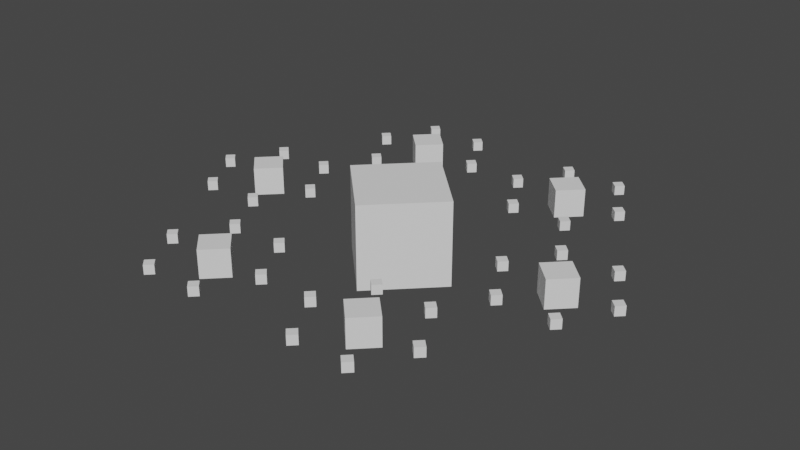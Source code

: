 # Source: partfulltem.blend  (saved by Blender 3.6.11; exported with 4.5.12 LTS)
import bpy
from mathutils import Matrix  # noqa: F401  (used for matrix-valued properties, if any)

bpy.ops.wm.read_factory_settings(use_empty=True)
scene = bpy.context.scene
scene.name = 'Scene'

# ---- collections
col_collection_1 = bpy.data.collections.new('Collection 1'); scene.collection.children.link(col_collection_1)

# ---- world
world_world = bpy.data.worlds.new('World'); scene.world = world_world
world_world.use_nodes = True; world_world.node_tree.nodes.clear()
_N = world_world.node_tree.nodes; _L = world_world.node_tree.links
n0 = _N.new('ShaderNodeOutputWorld'); n0.name = 'World Output'; n0.location = (300, 300)
n1 = _N.new('ShaderNodeBackground'); n1.name = 'Background'; n1.location = (10, 300)
n1.inputs[0].default_value = (0.05088, 0.05088, 0.05088, 1.0)
_L.new(n1.outputs[0], n0.inputs[0])
n0.is_active_output = True
world_world.color = (0.05088, 0.05088, 0.05088)
world_world.use_sun_shadow = False
world_world.sun_shadow_jitter_overblur = 0.0

# ---- meshes
me_cube_6535 = bpy.data.meshes.new('Cube.6535')
me_cube_6535.from_pydata([(-1.0, -1.0, -1.0), (-1.0, -1.0, 1.0), (-1.0, 1.0, -1.0), (-1.0, 1.0, 1.0), (1.0, -1.0, -1.0), (1.0, -1.0, 1.0), (1.0, 1.0, -1.0), (1.0, 1.0, 1.0)], [], [(0, 1, 3, 2), (2, 3, 7, 6), (6, 7, 5, 4), (4, 5, 1, 0), (2, 6, 4, 0), (7, 3, 1, 5)])
_uv = me_cube_6535.uv_layers.new(name='UVMap')
_uv.uv.foreach_set('vector', [0.375, 0.0, 0.625, 0.0, 0.625, 0.25, 0.375, 0.25, 0.375, 0.25, 0.625, 0.25, 0.625, 0.5, 0.375, 0.5, 0.375, 0.5, 0.625, 0.5, 0.625, 0.75, 0.375, 0.75, 0.375, 0.75, 0.625, 0.75, 0.625, 1.0, 0.375, 1.0, 0.125, 0.5, 0.375, 0.5, 0.375, 0.75, 0.125, 0.75, 0.625, 0.5, 0.875, 0.5, 0.875, 0.75, 0.625, 0.75])
me_cube_6535.update()
me_cube_6536 = bpy.data.meshes.new('Cube.6536')
me_cube_6536.from_pydata([(-0.3333, -0.3333, -0.3333), (-0.3333, -0.3333, 0.3333), (-0.3333, 0.3333, -0.3333), (-0.3333, 0.3333, 0.3333), (0.3333, -0.3333, -0.3333), (0.3333, -0.3333, 0.3333), (0.3333, 0.3333, -0.3333), (0.3333, 0.3333, 0.3333)], [], [(0, 1, 3, 2), (2, 3, 7, 6), (6, 7, 5, 4), (4, 5, 1, 0), (2, 6, 4, 0), (7, 3, 1, 5)])
_uv = me_cube_6536.uv_layers.new(name='UVMap')
_uv.uv.foreach_set('vector', [0.375, 0.0, 0.625, 0.0, 0.625, 0.25, 0.375, 0.25, 0.375, 0.25, 0.625, 0.25, 0.625, 0.5, 0.375, 0.5, 0.375, 0.5, 0.625, 0.5, 0.625, 0.75, 0.375, 0.75, 0.375, 0.75, 0.625, 0.75, 0.625, 1.0, 0.375, 1.0, 0.125, 0.5, 0.375, 0.5, 0.375, 0.75, 0.125, 0.75, 0.625, 0.5, 0.875, 0.5, 0.875, 0.75, 0.625, 0.75])
me_cube_6536.update()
me_cube_6537 = bpy.data.meshes.new('Cube.6537')
me_cube_6537.from_pydata([(-0.1111, -0.1111, -0.1111), (-0.1111, -0.1111, 0.1111), (-0.1111, 0.1111, -0.1111), (-0.1111, 0.1111, 0.1111), (0.1111, -0.1111, -0.1111), (0.1111, -0.1111, 0.1111), (0.1111, 0.1111, -0.1111), (0.1111, 0.1111, 0.1111)], [], [(0, 1, 3, 2), (2, 3, 7, 6), (6, 7, 5, 4), (4, 5, 1, 0), (2, 6, 4, 0), (7, 3, 1, 5)])
_uv = me_cube_6537.uv_layers.new(name='UVMap')
_uv.uv.foreach_set('vector', [0.375, 0.0, 0.625, 0.0, 0.625, 0.25, 0.375, 0.25, 0.375, 0.25, 0.625, 0.25, 0.625, 0.5, 0.375, 0.5, 0.375, 0.5, 0.625, 0.5, 0.625, 0.75, 0.375, 0.75, 0.375, 0.75, 0.625, 0.75, 0.625, 1.0, 0.375, 1.0, 0.125, 0.5, 0.375, 0.5, 0.375, 0.75, 0.125, 0.75, 0.625, 0.5, 0.875, 0.5, 0.875, 0.75, 0.625, 0.75])
me_cube_6537.update()
me_cube_6538 = bpy.data.meshes.new('Cube.6538')
me_cube_6538.from_pydata([(-0.1111, -0.1111, -0.1111), (-0.1111, -0.1111, 0.1111), (-0.1111, 0.1111, -0.1111), (-0.1111, 0.1111, 0.1111), (0.1111, -0.1111, -0.1111), (0.1111, -0.1111, 0.1111), (0.1111, 0.1111, -0.1111), (0.1111, 0.1111, 0.1111)], [], [(0, 1, 3, 2), (2, 3, 7, 6), (6, 7, 5, 4), (4, 5, 1, 0), (2, 6, 4, 0), (7, 3, 1, 5)])
_uv = me_cube_6538.uv_layers.new(name='UVMap')
_uv.uv.foreach_set('vector', [0.375, 0.0, 0.625, 0.0, 0.625, 0.25, 0.375, 0.25, 0.375, 0.25, 0.625, 0.25, 0.625, 0.5, 0.375, 0.5, 0.375, 0.5, 0.625, 0.5, 0.625, 0.75, 0.375, 0.75, 0.375, 0.75, 0.625, 0.75, 0.625, 1.0, 0.375, 1.0, 0.125, 0.5, 0.375, 0.5, 0.375, 0.75, 0.125, 0.75, 0.625, 0.5, 0.875, 0.5, 0.875, 0.75, 0.625, 0.75])
me_cube_6538.update()
me_cube_6539 = bpy.data.meshes.new('Cube.6539')
me_cube_6539.from_pydata([(-0.1111, -0.1111, -0.1111), (-0.1111, -0.1111, 0.1111), (-0.1111, 0.1111, -0.1111), (-0.1111, 0.1111, 0.1111), (0.1111, -0.1111, -0.1111), (0.1111, -0.1111, 0.1111), (0.1111, 0.1111, -0.1111), (0.1111, 0.1111, 0.1111)], [], [(0, 1, 3, 2), (2, 3, 7, 6), (6, 7, 5, 4), (4, 5, 1, 0), (2, 6, 4, 0), (7, 3, 1, 5)])
_uv = me_cube_6539.uv_layers.new(name='UVMap')
_uv.uv.foreach_set('vector', [0.375, 0.0, 0.625, 0.0, 0.625, 0.25, 0.375, 0.25, 0.375, 0.25, 0.625, 0.25, 0.625, 0.5, 0.375, 0.5, 0.375, 0.5, 0.625, 0.5, 0.625, 0.75, 0.375, 0.75, 0.375, 0.75, 0.625, 0.75, 0.625, 1.0, 0.375, 1.0, 0.125, 0.5, 0.375, 0.5, 0.375, 0.75, 0.125, 0.75, 0.625, 0.5, 0.875, 0.5, 0.875, 0.75, 0.625, 0.75])
me_cube_6539.update()
me_cube_6540 = bpy.data.meshes.new('Cube.6540')
me_cube_6540.from_pydata([(-0.1111, -0.1111, -0.1111), (-0.1111, -0.1111, 0.1111), (-0.1111, 0.1111, -0.1111), (-0.1111, 0.1111, 0.1111), (0.1111, -0.1111, -0.1111), (0.1111, -0.1111, 0.1111), (0.1111, 0.1111, -0.1111), (0.1111, 0.1111, 0.1111)], [], [(0, 1, 3, 2), (2, 3, 7, 6), (6, 7, 5, 4), (4, 5, 1, 0), (2, 6, 4, 0), (7, 3, 1, 5)])
_uv = me_cube_6540.uv_layers.new(name='UVMap')
_uv.uv.foreach_set('vector', [0.375, 0.0, 0.625, 0.0, 0.625, 0.25, 0.375, 0.25, 0.375, 0.25, 0.625, 0.25, 0.625, 0.5, 0.375, 0.5, 0.375, 0.5, 0.625, 0.5, 0.625, 0.75, 0.375, 0.75, 0.375, 0.75, 0.625, 0.75, 0.625, 1.0, 0.375, 1.0, 0.125, 0.5, 0.375, 0.5, 0.375, 0.75, 0.125, 0.75, 0.625, 0.5, 0.875, 0.5, 0.875, 0.75, 0.625, 0.75])
me_cube_6540.update()
me_cube_6541 = bpy.data.meshes.new('Cube.6541')
me_cube_6541.from_pydata([(-0.1111, -0.1111, -0.1111), (-0.1111, -0.1111, 0.1111), (-0.1111, 0.1111, -0.1111), (-0.1111, 0.1111, 0.1111), (0.1111, -0.1111, -0.1111), (0.1111, -0.1111, 0.1111), (0.1111, 0.1111, -0.1111), (0.1111, 0.1111, 0.1111)], [], [(0, 1, 3, 2), (2, 3, 7, 6), (6, 7, 5, 4), (4, 5, 1, 0), (2, 6, 4, 0), (7, 3, 1, 5)])
_uv = me_cube_6541.uv_layers.new(name='UVMap')
_uv.uv.foreach_set('vector', [0.375, 0.0, 0.625, 0.0, 0.625, 0.25, 0.375, 0.25, 0.375, 0.25, 0.625, 0.25, 0.625, 0.5, 0.375, 0.5, 0.375, 0.5, 0.625, 0.5, 0.625, 0.75, 0.375, 0.75, 0.375, 0.75, 0.625, 0.75, 0.625, 1.0, 0.375, 1.0, 0.125, 0.5, 0.375, 0.5, 0.375, 0.75, 0.125, 0.75, 0.625, 0.5, 0.875, 0.5, 0.875, 0.75, 0.625, 0.75])
me_cube_6541.update()
me_cube_6542 = bpy.data.meshes.new('Cube.6542')
me_cube_6542.from_pydata([(-0.1111, -0.1111, -0.1111), (-0.1111, -0.1111, 0.1111), (-0.1111, 0.1111, -0.1111), (-0.1111, 0.1111, 0.1111), (0.1111, -0.1111, -0.1111), (0.1111, -0.1111, 0.1111), (0.1111, 0.1111, -0.1111), (0.1111, 0.1111, 0.1111)], [], [(0, 1, 3, 2), (2, 3, 7, 6), (6, 7, 5, 4), (4, 5, 1, 0), (2, 6, 4, 0), (7, 3, 1, 5)])
_uv = me_cube_6542.uv_layers.new(name='UVMap')
_uv.uv.foreach_set('vector', [0.375, 0.0, 0.625, 0.0, 0.625, 0.25, 0.375, 0.25, 0.375, 0.25, 0.625, 0.25, 0.625, 0.5, 0.375, 0.5, 0.375, 0.5, 0.625, 0.5, 0.625, 0.75, 0.375, 0.75, 0.375, 0.75, 0.625, 0.75, 0.625, 1.0, 0.375, 1.0, 0.125, 0.5, 0.375, 0.5, 0.375, 0.75, 0.125, 0.75, 0.625, 0.5, 0.875, 0.5, 0.875, 0.75, 0.625, 0.75])
me_cube_6542.update()
me_cube_6543 = bpy.data.meshes.new('Cube.6543')
me_cube_6543.from_pydata([(-0.3333, -0.3333, -0.3333), (-0.3333, -0.3333, 0.3333), (-0.3333, 0.3333, -0.3333), (-0.3333, 0.3333, 0.3333), (0.3333, -0.3333, -0.3333), (0.3333, -0.3333, 0.3333), (0.3333, 0.3333, -0.3333), (0.3333, 0.3333, 0.3333)], [], [(0, 1, 3, 2), (2, 3, 7, 6), (6, 7, 5, 4), (4, 5, 1, 0), (2, 6, 4, 0), (7, 3, 1, 5)])
_uv = me_cube_6543.uv_layers.new(name='UVMap')
_uv.uv.foreach_set('vector', [0.375, 0.0, 0.625, 0.0, 0.625, 0.25, 0.375, 0.25, 0.375, 0.25, 0.625, 0.25, 0.625, 0.5, 0.375, 0.5, 0.375, 0.5, 0.625, 0.5, 0.625, 0.75, 0.375, 0.75, 0.375, 0.75, 0.625, 0.75, 0.625, 1.0, 0.375, 1.0, 0.125, 0.5, 0.375, 0.5, 0.375, 0.75, 0.125, 0.75, 0.625, 0.5, 0.875, 0.5, 0.875, 0.75, 0.625, 0.75])
me_cube_6543.update()
me_cube_6544 = bpy.data.meshes.new('Cube.6544')
me_cube_6544.from_pydata([(-0.1111, -0.1111, -0.1111), (-0.1111, -0.1111, 0.1111), (-0.1111, 0.1111, -0.1111), (-0.1111, 0.1111, 0.1111), (0.1111, -0.1111, -0.1111), (0.1111, -0.1111, 0.1111), (0.1111, 0.1111, -0.1111), (0.1111, 0.1111, 0.1111)], [], [(0, 1, 3, 2), (2, 3, 7, 6), (6, 7, 5, 4), (4, 5, 1, 0), (2, 6, 4, 0), (7, 3, 1, 5)])
_uv = me_cube_6544.uv_layers.new(name='UVMap')
_uv.uv.foreach_set('vector', [0.375, 0.0, 0.625, 0.0, 0.625, 0.25, 0.375, 0.25, 0.375, 0.25, 0.625, 0.25, 0.625, 0.5, 0.375, 0.5, 0.375, 0.5, 0.625, 0.5, 0.625, 0.75, 0.375, 0.75, 0.375, 0.75, 0.625, 0.75, 0.625, 1.0, 0.375, 1.0, 0.125, 0.5, 0.375, 0.5, 0.375, 0.75, 0.125, 0.75, 0.625, 0.5, 0.875, 0.5, 0.875, 0.75, 0.625, 0.75])
me_cube_6544.update()
me_cube_6545 = bpy.data.meshes.new('Cube.6545')
me_cube_6545.from_pydata([(-0.1111, -0.1111, -0.1111), (-0.1111, -0.1111, 0.1111), (-0.1111, 0.1111, -0.1111), (-0.1111, 0.1111, 0.1111), (0.1111, -0.1111, -0.1111), (0.1111, -0.1111, 0.1111), (0.1111, 0.1111, -0.1111), (0.1111, 0.1111, 0.1111)], [], [(0, 1, 3, 2), (2, 3, 7, 6), (6, 7, 5, 4), (4, 5, 1, 0), (2, 6, 4, 0), (7, 3, 1, 5)])
_uv = me_cube_6545.uv_layers.new(name='UVMap')
_uv.uv.foreach_set('vector', [0.375, 0.0, 0.625, 0.0, 0.625, 0.25, 0.375, 0.25, 0.375, 0.25, 0.625, 0.25, 0.625, 0.5, 0.375, 0.5, 0.375, 0.5, 0.625, 0.5, 0.625, 0.75, 0.375, 0.75, 0.375, 0.75, 0.625, 0.75, 0.625, 1.0, 0.375, 1.0, 0.125, 0.5, 0.375, 0.5, 0.375, 0.75, 0.125, 0.75, 0.625, 0.5, 0.875, 0.5, 0.875, 0.75, 0.625, 0.75])
me_cube_6545.update()
me_cube_6546 = bpy.data.meshes.new('Cube.6546')
me_cube_6546.from_pydata([(-0.1111, -0.1111, -0.1111), (-0.1111, -0.1111, 0.1111), (-0.1111, 0.1111, -0.1111), (-0.1111, 0.1111, 0.1111), (0.1111, -0.1111, -0.1111), (0.1111, -0.1111, 0.1111), (0.1111, 0.1111, -0.1111), (0.1111, 0.1111, 0.1111)], [], [(0, 1, 3, 2), (2, 3, 7, 6), (6, 7, 5, 4), (4, 5, 1, 0), (2, 6, 4, 0), (7, 3, 1, 5)])
_uv = me_cube_6546.uv_layers.new(name='UVMap')
_uv.uv.foreach_set('vector', [0.375, 0.0, 0.625, 0.0, 0.625, 0.25, 0.375, 0.25, 0.375, 0.25, 0.625, 0.25, 0.625, 0.5, 0.375, 0.5, 0.375, 0.5, 0.625, 0.5, 0.625, 0.75, 0.375, 0.75, 0.375, 0.75, 0.625, 0.75, 0.625, 1.0, 0.375, 1.0, 0.125, 0.5, 0.375, 0.5, 0.375, 0.75, 0.125, 0.75, 0.625, 0.5, 0.875, 0.5, 0.875, 0.75, 0.625, 0.75])
me_cube_6546.update()
me_cube_6547 = bpy.data.meshes.new('Cube.6547')
me_cube_6547.from_pydata([(-0.1111, -0.1111, -0.1111), (-0.1111, -0.1111, 0.1111), (-0.1111, 0.1111, -0.1111), (-0.1111, 0.1111, 0.1111), (0.1111, -0.1111, -0.1111), (0.1111, -0.1111, 0.1111), (0.1111, 0.1111, -0.1111), (0.1111, 0.1111, 0.1111)], [], [(0, 1, 3, 2), (2, 3, 7, 6), (6, 7, 5, 4), (4, 5, 1, 0), (2, 6, 4, 0), (7, 3, 1, 5)])
_uv = me_cube_6547.uv_layers.new(name='UVMap')
_uv.uv.foreach_set('vector', [0.375, 0.0, 0.625, 0.0, 0.625, 0.25, 0.375, 0.25, 0.375, 0.25, 0.625, 0.25, 0.625, 0.5, 0.375, 0.5, 0.375, 0.5, 0.625, 0.5, 0.625, 0.75, 0.375, 0.75, 0.375, 0.75, 0.625, 0.75, 0.625, 1.0, 0.375, 1.0, 0.125, 0.5, 0.375, 0.5, 0.375, 0.75, 0.125, 0.75, 0.625, 0.5, 0.875, 0.5, 0.875, 0.75, 0.625, 0.75])
me_cube_6547.update()
me_cube_6548 = bpy.data.meshes.new('Cube.6548')
me_cube_6548.from_pydata([(-0.1111, -0.1111, -0.1111), (-0.1111, -0.1111, 0.1111), (-0.1111, 0.1111, -0.1111), (-0.1111, 0.1111, 0.1111), (0.1111, -0.1111, -0.1111), (0.1111, -0.1111, 0.1111), (0.1111, 0.1111, -0.1111), (0.1111, 0.1111, 0.1111)], [], [(0, 1, 3, 2), (2, 3, 7, 6), (6, 7, 5, 4), (4, 5, 1, 0), (2, 6, 4, 0), (7, 3, 1, 5)])
_uv = me_cube_6548.uv_layers.new(name='UVMap')
_uv.uv.foreach_set('vector', [0.375, 0.0, 0.625, 0.0, 0.625, 0.25, 0.375, 0.25, 0.375, 0.25, 0.625, 0.25, 0.625, 0.5, 0.375, 0.5, 0.375, 0.5, 0.625, 0.5, 0.625, 0.75, 0.375, 0.75, 0.375, 0.75, 0.625, 0.75, 0.625, 1.0, 0.375, 1.0, 0.125, 0.5, 0.375, 0.5, 0.375, 0.75, 0.125, 0.75, 0.625, 0.5, 0.875, 0.5, 0.875, 0.75, 0.625, 0.75])
me_cube_6548.update()
me_cube_6549 = bpy.data.meshes.new('Cube.6549')
me_cube_6549.from_pydata([(-0.1111, -0.1111, -0.1111), (-0.1111, -0.1111, 0.1111), (-0.1111, 0.1111, -0.1111), (-0.1111, 0.1111, 0.1111), (0.1111, -0.1111, -0.1111), (0.1111, -0.1111, 0.1111), (0.1111, 0.1111, -0.1111), (0.1111, 0.1111, 0.1111)], [], [(0, 1, 3, 2), (2, 3, 7, 6), (6, 7, 5, 4), (4, 5, 1, 0), (2, 6, 4, 0), (7, 3, 1, 5)])
_uv = me_cube_6549.uv_layers.new(name='UVMap')
_uv.uv.foreach_set('vector', [0.375, 0.0, 0.625, 0.0, 0.625, 0.25, 0.375, 0.25, 0.375, 0.25, 0.625, 0.25, 0.625, 0.5, 0.375, 0.5, 0.375, 0.5, 0.625, 0.5, 0.625, 0.75, 0.375, 0.75, 0.375, 0.75, 0.625, 0.75, 0.625, 1.0, 0.375, 1.0, 0.125, 0.5, 0.375, 0.5, 0.375, 0.75, 0.125, 0.75, 0.625, 0.5, 0.875, 0.5, 0.875, 0.75, 0.625, 0.75])
me_cube_6549.update()
me_cube_6550 = bpy.data.meshes.new('Cube.6550')
me_cube_6550.from_pydata([(-0.3333, -0.3333, -0.3333), (-0.3333, -0.3333, 0.3333), (-0.3333, 0.3333, -0.3333), (-0.3333, 0.3333, 0.3333), (0.3333, -0.3333, -0.3333), (0.3333, -0.3333, 0.3333), (0.3333, 0.3333, -0.3333), (0.3333, 0.3333, 0.3333)], [], [(0, 1, 3, 2), (2, 3, 7, 6), (6, 7, 5, 4), (4, 5, 1, 0), (2, 6, 4, 0), (7, 3, 1, 5)])
_uv = me_cube_6550.uv_layers.new(name='UVMap')
_uv.uv.foreach_set('vector', [0.375, 0.0, 0.625, 0.0, 0.625, 0.25, 0.375, 0.25, 0.375, 0.25, 0.625, 0.25, 0.625, 0.5, 0.375, 0.5, 0.375, 0.5, 0.625, 0.5, 0.625, 0.75, 0.375, 0.75, 0.375, 0.75, 0.625, 0.75, 0.625, 1.0, 0.375, 1.0, 0.125, 0.5, 0.375, 0.5, 0.375, 0.75, 0.125, 0.75, 0.625, 0.5, 0.875, 0.5, 0.875, 0.75, 0.625, 0.75])
me_cube_6550.update()
me_cube_6551 = bpy.data.meshes.new('Cube.6551')
me_cube_6551.from_pydata([(-0.1111, -0.1111, -0.1111), (-0.1111, -0.1111, 0.1111), (-0.1111, 0.1111, -0.1111), (-0.1111, 0.1111, 0.1111), (0.1111, -0.1111, -0.1111), (0.1111, -0.1111, 0.1111), (0.1111, 0.1111, -0.1111), (0.1111, 0.1111, 0.1111)], [], [(0, 1, 3, 2), (2, 3, 7, 6), (6, 7, 5, 4), (4, 5, 1, 0), (2, 6, 4, 0), (7, 3, 1, 5)])
_uv = me_cube_6551.uv_layers.new(name='UVMap')
_uv.uv.foreach_set('vector', [0.375, 0.0, 0.625, 0.0, 0.625, 0.25, 0.375, 0.25, 0.375, 0.25, 0.625, 0.25, 0.625, 0.5, 0.375, 0.5, 0.375, 0.5, 0.625, 0.5, 0.625, 0.75, 0.375, 0.75, 0.375, 0.75, 0.625, 0.75, 0.625, 1.0, 0.375, 1.0, 0.125, 0.5, 0.375, 0.5, 0.375, 0.75, 0.125, 0.75, 0.625, 0.5, 0.875, 0.5, 0.875, 0.75, 0.625, 0.75])
me_cube_6551.update()
me_cube_6552 = bpy.data.meshes.new('Cube.6552')
me_cube_6552.from_pydata([(-0.1111, -0.1111, -0.1111), (-0.1111, -0.1111, 0.1111), (-0.1111, 0.1111, -0.1111), (-0.1111, 0.1111, 0.1111), (0.1111, -0.1111, -0.1111), (0.1111, -0.1111, 0.1111), (0.1111, 0.1111, -0.1111), (0.1111, 0.1111, 0.1111)], [], [(0, 1, 3, 2), (2, 3, 7, 6), (6, 7, 5, 4), (4, 5, 1, 0), (2, 6, 4, 0), (7, 3, 1, 5)])
_uv = me_cube_6552.uv_layers.new(name='UVMap')
_uv.uv.foreach_set('vector', [0.375, 0.0, 0.625, 0.0, 0.625, 0.25, 0.375, 0.25, 0.375, 0.25, 0.625, 0.25, 0.625, 0.5, 0.375, 0.5, 0.375, 0.5, 0.625, 0.5, 0.625, 0.75, 0.375, 0.75, 0.375, 0.75, 0.625, 0.75, 0.625, 1.0, 0.375, 1.0, 0.125, 0.5, 0.375, 0.5, 0.375, 0.75, 0.125, 0.75, 0.625, 0.5, 0.875, 0.5, 0.875, 0.75, 0.625, 0.75])
me_cube_6552.update()
me_cube_6553 = bpy.data.meshes.new('Cube.6553')
me_cube_6553.from_pydata([(-0.1111, -0.1111, -0.1111), (-0.1111, -0.1111, 0.1111), (-0.1111, 0.1111, -0.1111), (-0.1111, 0.1111, 0.1111), (0.1111, -0.1111, -0.1111), (0.1111, -0.1111, 0.1111), (0.1111, 0.1111, -0.1111), (0.1111, 0.1111, 0.1111)], [], [(0, 1, 3, 2), (2, 3, 7, 6), (6, 7, 5, 4), (4, 5, 1, 0), (2, 6, 4, 0), (7, 3, 1, 5)])
_uv = me_cube_6553.uv_layers.new(name='UVMap')
_uv.uv.foreach_set('vector', [0.375, 0.0, 0.625, 0.0, 0.625, 0.25, 0.375, 0.25, 0.375, 0.25, 0.625, 0.25, 0.625, 0.5, 0.375, 0.5, 0.375, 0.5, 0.625, 0.5, 0.625, 0.75, 0.375, 0.75, 0.375, 0.75, 0.625, 0.75, 0.625, 1.0, 0.375, 1.0, 0.125, 0.5, 0.375, 0.5, 0.375, 0.75, 0.125, 0.75, 0.625, 0.5, 0.875, 0.5, 0.875, 0.75, 0.625, 0.75])
me_cube_6553.update()
me_cube_6554 = bpy.data.meshes.new('Cube.6554')
me_cube_6554.from_pydata([(-0.1111, -0.1111, -0.1111), (-0.1111, -0.1111, 0.1111), (-0.1111, 0.1111, -0.1111), (-0.1111, 0.1111, 0.1111), (0.1111, -0.1111, -0.1111), (0.1111, -0.1111, 0.1111), (0.1111, 0.1111, -0.1111), (0.1111, 0.1111, 0.1111)], [], [(0, 1, 3, 2), (2, 3, 7, 6), (6, 7, 5, 4), (4, 5, 1, 0), (2, 6, 4, 0), (7, 3, 1, 5)])
_uv = me_cube_6554.uv_layers.new(name='UVMap')
_uv.uv.foreach_set('vector', [0.375, 0.0, 0.625, 0.0, 0.625, 0.25, 0.375, 0.25, 0.375, 0.25, 0.625, 0.25, 0.625, 0.5, 0.375, 0.5, 0.375, 0.5, 0.625, 0.5, 0.625, 0.75, 0.375, 0.75, 0.375, 0.75, 0.625, 0.75, 0.625, 1.0, 0.375, 1.0, 0.125, 0.5, 0.375, 0.5, 0.375, 0.75, 0.125, 0.75, 0.625, 0.5, 0.875, 0.5, 0.875, 0.75, 0.625, 0.75])
me_cube_6554.update()
me_cube_6555 = bpy.data.meshes.new('Cube.6555')
me_cube_6555.from_pydata([(-0.1111, -0.1111, -0.1111), (-0.1111, -0.1111, 0.1111), (-0.1111, 0.1111, -0.1111), (-0.1111, 0.1111, 0.1111), (0.1111, -0.1111, -0.1111), (0.1111, -0.1111, 0.1111), (0.1111, 0.1111, -0.1111), (0.1111, 0.1111, 0.1111)], [], [(0, 1, 3, 2), (2, 3, 7, 6), (6, 7, 5, 4), (4, 5, 1, 0), (2, 6, 4, 0), (7, 3, 1, 5)])
_uv = me_cube_6555.uv_layers.new(name='UVMap')
_uv.uv.foreach_set('vector', [0.375, 0.0, 0.625, 0.0, 0.625, 0.25, 0.375, 0.25, 0.375, 0.25, 0.625, 0.25, 0.625, 0.5, 0.375, 0.5, 0.375, 0.5, 0.625, 0.5, 0.625, 0.75, 0.375, 0.75, 0.375, 0.75, 0.625, 0.75, 0.625, 1.0, 0.375, 1.0, 0.125, 0.5, 0.375, 0.5, 0.375, 0.75, 0.125, 0.75, 0.625, 0.5, 0.875, 0.5, 0.875, 0.75, 0.625, 0.75])
me_cube_6555.update()
me_cube_6556 = bpy.data.meshes.new('Cube.6556')
me_cube_6556.from_pydata([(-0.1111, -0.1111, -0.1111), (-0.1111, -0.1111, 0.1111), (-0.1111, 0.1111, -0.1111), (-0.1111, 0.1111, 0.1111), (0.1111, -0.1111, -0.1111), (0.1111, -0.1111, 0.1111), (0.1111, 0.1111, -0.1111), (0.1111, 0.1111, 0.1111)], [], [(0, 1, 3, 2), (2, 3, 7, 6), (6, 7, 5, 4), (4, 5, 1, 0), (2, 6, 4, 0), (7, 3, 1, 5)])
_uv = me_cube_6556.uv_layers.new(name='UVMap')
_uv.uv.foreach_set('vector', [0.375, 0.0, 0.625, 0.0, 0.625, 0.25, 0.375, 0.25, 0.375, 0.25, 0.625, 0.25, 0.625, 0.5, 0.375, 0.5, 0.375, 0.5, 0.625, 0.5, 0.625, 0.75, 0.375, 0.75, 0.375, 0.75, 0.625, 0.75, 0.625, 1.0, 0.375, 1.0, 0.125, 0.5, 0.375, 0.5, 0.375, 0.75, 0.125, 0.75, 0.625, 0.5, 0.875, 0.5, 0.875, 0.75, 0.625, 0.75])
me_cube_6556.update()
me_cube_6557 = bpy.data.meshes.new('Cube.6557')
me_cube_6557.from_pydata([(-0.3333, -0.3333, -0.3333), (-0.3333, -0.3333, 0.3333), (-0.3333, 0.3333, -0.3333), (-0.3333, 0.3333, 0.3333), (0.3333, -0.3333, -0.3333), (0.3333, -0.3333, 0.3333), (0.3333, 0.3333, -0.3333), (0.3333, 0.3333, 0.3333)], [], [(0, 1, 3, 2), (2, 3, 7, 6), (6, 7, 5, 4), (4, 5, 1, 0), (2, 6, 4, 0), (7, 3, 1, 5)])
_uv = me_cube_6557.uv_layers.new(name='UVMap')
_uv.uv.foreach_set('vector', [0.375, 0.0, 0.625, 0.0, 0.625, 0.25, 0.375, 0.25, 0.375, 0.25, 0.625, 0.25, 0.625, 0.5, 0.375, 0.5, 0.375, 0.5, 0.625, 0.5, 0.625, 0.75, 0.375, 0.75, 0.375, 0.75, 0.625, 0.75, 0.625, 1.0, 0.375, 1.0, 0.125, 0.5, 0.375, 0.5, 0.375, 0.75, 0.125, 0.75, 0.625, 0.5, 0.875, 0.5, 0.875, 0.75, 0.625, 0.75])
me_cube_6557.update()
me_cube_6558 = bpy.data.meshes.new('Cube.6558')
me_cube_6558.from_pydata([(-0.1111, -0.1111, -0.1111), (-0.1111, -0.1111, 0.1111), (-0.1111, 0.1111, -0.1111), (-0.1111, 0.1111, 0.1111), (0.1111, -0.1111, -0.1111), (0.1111, -0.1111, 0.1111), (0.1111, 0.1111, -0.1111), (0.1111, 0.1111, 0.1111)], [], [(0, 1, 3, 2), (2, 3, 7, 6), (6, 7, 5, 4), (4, 5, 1, 0), (2, 6, 4, 0), (7, 3, 1, 5)])
_uv = me_cube_6558.uv_layers.new(name='UVMap')
_uv.uv.foreach_set('vector', [0.375, 0.0, 0.625, 0.0, 0.625, 0.25, 0.375, 0.25, 0.375, 0.25, 0.625, 0.25, 0.625, 0.5, 0.375, 0.5, 0.375, 0.5, 0.625, 0.5, 0.625, 0.75, 0.375, 0.75, 0.375, 0.75, 0.625, 0.75, 0.625, 1.0, 0.375, 1.0, 0.125, 0.5, 0.375, 0.5, 0.375, 0.75, 0.125, 0.75, 0.625, 0.5, 0.875, 0.5, 0.875, 0.75, 0.625, 0.75])
me_cube_6558.update()
me_cube_6559 = bpy.data.meshes.new('Cube.6559')
me_cube_6559.from_pydata([(-0.1111, -0.1111, -0.1111), (-0.1111, -0.1111, 0.1111), (-0.1111, 0.1111, -0.1111), (-0.1111, 0.1111, 0.1111), (0.1111, -0.1111, -0.1111), (0.1111, -0.1111, 0.1111), (0.1111, 0.1111, -0.1111), (0.1111, 0.1111, 0.1111)], [], [(0, 1, 3, 2), (2, 3, 7, 6), (6, 7, 5, 4), (4, 5, 1, 0), (2, 6, 4, 0), (7, 3, 1, 5)])
_uv = me_cube_6559.uv_layers.new(name='UVMap')
_uv.uv.foreach_set('vector', [0.375, 0.0, 0.625, 0.0, 0.625, 0.25, 0.375, 0.25, 0.375, 0.25, 0.625, 0.25, 0.625, 0.5, 0.375, 0.5, 0.375, 0.5, 0.625, 0.5, 0.625, 0.75, 0.375, 0.75, 0.375, 0.75, 0.625, 0.75, 0.625, 1.0, 0.375, 1.0, 0.125, 0.5, 0.375, 0.5, 0.375, 0.75, 0.125, 0.75, 0.625, 0.5, 0.875, 0.5, 0.875, 0.75, 0.625, 0.75])
me_cube_6559.update()
me_cube_6560 = bpy.data.meshes.new('Cube.6560')
me_cube_6560.from_pydata([(-0.1111, -0.1111, -0.1111), (-0.1111, -0.1111, 0.1111), (-0.1111, 0.1111, -0.1111), (-0.1111, 0.1111, 0.1111), (0.1111, -0.1111, -0.1111), (0.1111, -0.1111, 0.1111), (0.1111, 0.1111, -0.1111), (0.1111, 0.1111, 0.1111)], [], [(0, 1, 3, 2), (2, 3, 7, 6), (6, 7, 5, 4), (4, 5, 1, 0), (2, 6, 4, 0), (7, 3, 1, 5)])
_uv = me_cube_6560.uv_layers.new(name='UVMap')
_uv.uv.foreach_set('vector', [0.375, 0.0, 0.625, 0.0, 0.625, 0.25, 0.375, 0.25, 0.375, 0.25, 0.625, 0.25, 0.625, 0.5, 0.375, 0.5, 0.375, 0.5, 0.625, 0.5, 0.625, 0.75, 0.375, 0.75, 0.375, 0.75, 0.625, 0.75, 0.625, 1.0, 0.375, 1.0, 0.125, 0.5, 0.375, 0.5, 0.375, 0.75, 0.125, 0.75, 0.625, 0.5, 0.875, 0.5, 0.875, 0.75, 0.625, 0.75])
me_cube_6560.update()
me_cube_6561 = bpy.data.meshes.new('Cube.6561')
me_cube_6561.from_pydata([(-0.1111, -0.1111, -0.1111), (-0.1111, -0.1111, 0.1111), (-0.1111, 0.1111, -0.1111), (-0.1111, 0.1111, 0.1111), (0.1111, -0.1111, -0.1111), (0.1111, -0.1111, 0.1111), (0.1111, 0.1111, -0.1111), (0.1111, 0.1111, 0.1111)], [], [(0, 1, 3, 2), (2, 3, 7, 6), (6, 7, 5, 4), (4, 5, 1, 0), (2, 6, 4, 0), (7, 3, 1, 5)])
_uv = me_cube_6561.uv_layers.new(name='UVMap')
_uv.uv.foreach_set('vector', [0.375, 0.0, 0.625, 0.0, 0.625, 0.25, 0.375, 0.25, 0.375, 0.25, 0.625, 0.25, 0.625, 0.5, 0.375, 0.5, 0.375, 0.5, 0.625, 0.5, 0.625, 0.75, 0.375, 0.75, 0.375, 0.75, 0.625, 0.75, 0.625, 1.0, 0.375, 1.0, 0.125, 0.5, 0.375, 0.5, 0.375, 0.75, 0.125, 0.75, 0.625, 0.5, 0.875, 0.5, 0.875, 0.75, 0.625, 0.75])
me_cube_6561.update()
me_cube_6562 = bpy.data.meshes.new('Cube.6562')
me_cube_6562.from_pydata([(-0.1111, -0.1111, -0.1111), (-0.1111, -0.1111, 0.1111), (-0.1111, 0.1111, -0.1111), (-0.1111, 0.1111, 0.1111), (0.1111, -0.1111, -0.1111), (0.1111, -0.1111, 0.1111), (0.1111, 0.1111, -0.1111), (0.1111, 0.1111, 0.1111)], [], [(0, 1, 3, 2), (2, 3, 7, 6), (6, 7, 5, 4), (4, 5, 1, 0), (2, 6, 4, 0), (7, 3, 1, 5)])
_uv = me_cube_6562.uv_layers.new(name='UVMap')
_uv.uv.foreach_set('vector', [0.375, 0.0, 0.625, 0.0, 0.625, 0.25, 0.375, 0.25, 0.375, 0.25, 0.625, 0.25, 0.625, 0.5, 0.375, 0.5, 0.375, 0.5, 0.625, 0.5, 0.625, 0.75, 0.375, 0.75, 0.375, 0.75, 0.625, 0.75, 0.625, 1.0, 0.375, 1.0, 0.125, 0.5, 0.375, 0.5, 0.375, 0.75, 0.125, 0.75, 0.625, 0.5, 0.875, 0.5, 0.875, 0.75, 0.625, 0.75])
me_cube_6562.update()
me_cube_6563 = bpy.data.meshes.new('Cube.6563')
me_cube_6563.from_pydata([(-0.1111, -0.1111, -0.1111), (-0.1111, -0.1111, 0.1111), (-0.1111, 0.1111, -0.1111), (-0.1111, 0.1111, 0.1111), (0.1111, -0.1111, -0.1111), (0.1111, -0.1111, 0.1111), (0.1111, 0.1111, -0.1111), (0.1111, 0.1111, 0.1111)], [], [(0, 1, 3, 2), (2, 3, 7, 6), (6, 7, 5, 4), (4, 5, 1, 0), (2, 6, 4, 0), (7, 3, 1, 5)])
_uv = me_cube_6563.uv_layers.new(name='UVMap')
_uv.uv.foreach_set('vector', [0.375, 0.0, 0.625, 0.0, 0.625, 0.25, 0.375, 0.25, 0.375, 0.25, 0.625, 0.25, 0.625, 0.5, 0.375, 0.5, 0.375, 0.5, 0.625, 0.5, 0.625, 0.75, 0.375, 0.75, 0.375, 0.75, 0.625, 0.75, 0.625, 1.0, 0.375, 1.0, 0.125, 0.5, 0.375, 0.5, 0.375, 0.75, 0.125, 0.75, 0.625, 0.5, 0.875, 0.5, 0.875, 0.75, 0.625, 0.75])
me_cube_6563.update()
me_cube_6564 = bpy.data.meshes.new('Cube.6564')
me_cube_6564.from_pydata([(-0.3333, -0.3333, -0.3333), (-0.3333, -0.3333, 0.3333), (-0.3333, 0.3333, -0.3333), (-0.3333, 0.3333, 0.3333), (0.3333, -0.3333, -0.3333), (0.3333, -0.3333, 0.3333), (0.3333, 0.3333, -0.3333), (0.3333, 0.3333, 0.3333)], [], [(0, 1, 3, 2), (2, 3, 7, 6), (6, 7, 5, 4), (4, 5, 1, 0), (2, 6, 4, 0), (7, 3, 1, 5)])
_uv = me_cube_6564.uv_layers.new(name='UVMap')
_uv.uv.foreach_set('vector', [0.375, 0.0, 0.625, 0.0, 0.625, 0.25, 0.375, 0.25, 0.375, 0.25, 0.625, 0.25, 0.625, 0.5, 0.375, 0.5, 0.375, 0.5, 0.625, 0.5, 0.625, 0.75, 0.375, 0.75, 0.375, 0.75, 0.625, 0.75, 0.625, 1.0, 0.375, 1.0, 0.125, 0.5, 0.375, 0.5, 0.375, 0.75, 0.125, 0.75, 0.625, 0.5, 0.875, 0.5, 0.875, 0.75, 0.625, 0.75])
me_cube_6564.update()
me_cube_6565 = bpy.data.meshes.new('Cube.6565')
me_cube_6565.from_pydata([(-0.1111, -0.1111, -0.1111), (-0.1111, -0.1111, 0.1111), (-0.1111, 0.1111, -0.1111), (-0.1111, 0.1111, 0.1111), (0.1111, -0.1111, -0.1111), (0.1111, -0.1111, 0.1111), (0.1111, 0.1111, -0.1111), (0.1111, 0.1111, 0.1111)], [], [(0, 1, 3, 2), (2, 3, 7, 6), (6, 7, 5, 4), (4, 5, 1, 0), (2, 6, 4, 0), (7, 3, 1, 5)])
_uv = me_cube_6565.uv_layers.new(name='UVMap')
_uv.uv.foreach_set('vector', [0.375, 0.0, 0.625, 0.0, 0.625, 0.25, 0.375, 0.25, 0.375, 0.25, 0.625, 0.25, 0.625, 0.5, 0.375, 0.5, 0.375, 0.5, 0.625, 0.5, 0.625, 0.75, 0.375, 0.75, 0.375, 0.75, 0.625, 0.75, 0.625, 1.0, 0.375, 1.0, 0.125, 0.5, 0.375, 0.5, 0.375, 0.75, 0.125, 0.75, 0.625, 0.5, 0.875, 0.5, 0.875, 0.75, 0.625, 0.75])
me_cube_6565.update()
me_cube_6566 = bpy.data.meshes.new('Cube.6566')
me_cube_6566.from_pydata([(-0.1111, -0.1111, -0.1111), (-0.1111, -0.1111, 0.1111), (-0.1111, 0.1111, -0.1111), (-0.1111, 0.1111, 0.1111), (0.1111, -0.1111, -0.1111), (0.1111, -0.1111, 0.1111), (0.1111, 0.1111, -0.1111), (0.1111, 0.1111, 0.1111)], [], [(0, 1, 3, 2), (2, 3, 7, 6), (6, 7, 5, 4), (4, 5, 1, 0), (2, 6, 4, 0), (7, 3, 1, 5)])
_uv = me_cube_6566.uv_layers.new(name='UVMap')
_uv.uv.foreach_set('vector', [0.375, 0.0, 0.625, 0.0, 0.625, 0.25, 0.375, 0.25, 0.375, 0.25, 0.625, 0.25, 0.625, 0.5, 0.375, 0.5, 0.375, 0.5, 0.625, 0.5, 0.625, 0.75, 0.375, 0.75, 0.375, 0.75, 0.625, 0.75, 0.625, 1.0, 0.375, 1.0, 0.125, 0.5, 0.375, 0.5, 0.375, 0.75, 0.125, 0.75, 0.625, 0.5, 0.875, 0.5, 0.875, 0.75, 0.625, 0.75])
me_cube_6566.update()
me_cube_6567 = bpy.data.meshes.new('Cube.6567')
me_cube_6567.from_pydata([(-0.1111, -0.1111, -0.1111), (-0.1111, -0.1111, 0.1111), (-0.1111, 0.1111, -0.1111), (-0.1111, 0.1111, 0.1111), (0.1111, -0.1111, -0.1111), (0.1111, -0.1111, 0.1111), (0.1111, 0.1111, -0.1111), (0.1111, 0.1111, 0.1111)], [], [(0, 1, 3, 2), (2, 3, 7, 6), (6, 7, 5, 4), (4, 5, 1, 0), (2, 6, 4, 0), (7, 3, 1, 5)])
_uv = me_cube_6567.uv_layers.new(name='UVMap')
_uv.uv.foreach_set('vector', [0.375, 0.0, 0.625, 0.0, 0.625, 0.25, 0.375, 0.25, 0.375, 0.25, 0.625, 0.25, 0.625, 0.5, 0.375, 0.5, 0.375, 0.5, 0.625, 0.5, 0.625, 0.75, 0.375, 0.75, 0.375, 0.75, 0.625, 0.75, 0.625, 1.0, 0.375, 1.0, 0.125, 0.5, 0.375, 0.5, 0.375, 0.75, 0.125, 0.75, 0.625, 0.5, 0.875, 0.5, 0.875, 0.75, 0.625, 0.75])
me_cube_6567.update()
me_cube_6568 = bpy.data.meshes.new('Cube.6568')
me_cube_6568.from_pydata([(-0.1111, -0.1111, -0.1111), (-0.1111, -0.1111, 0.1111), (-0.1111, 0.1111, -0.1111), (-0.1111, 0.1111, 0.1111), (0.1111, -0.1111, -0.1111), (0.1111, -0.1111, 0.1111), (0.1111, 0.1111, -0.1111), (0.1111, 0.1111, 0.1111)], [], [(0, 1, 3, 2), (2, 3, 7, 6), (6, 7, 5, 4), (4, 5, 1, 0), (2, 6, 4, 0), (7, 3, 1, 5)])
_uv = me_cube_6568.uv_layers.new(name='UVMap')
_uv.uv.foreach_set('vector', [0.375, 0.0, 0.625, 0.0, 0.625, 0.25, 0.375, 0.25, 0.375, 0.25, 0.625, 0.25, 0.625, 0.5, 0.375, 0.5, 0.375, 0.5, 0.625, 0.5, 0.625, 0.75, 0.375, 0.75, 0.375, 0.75, 0.625, 0.75, 0.625, 1.0, 0.375, 1.0, 0.125, 0.5, 0.375, 0.5, 0.375, 0.75, 0.125, 0.75, 0.625, 0.5, 0.875, 0.5, 0.875, 0.75, 0.625, 0.75])
me_cube_6568.update()
me_cube_6569 = bpy.data.meshes.new('Cube.6569')
me_cube_6569.from_pydata([(-0.1111, -0.1111, -0.1111), (-0.1111, -0.1111, 0.1111), (-0.1111, 0.1111, -0.1111), (-0.1111, 0.1111, 0.1111), (0.1111, -0.1111, -0.1111), (0.1111, -0.1111, 0.1111), (0.1111, 0.1111, -0.1111), (0.1111, 0.1111, 0.1111)], [], [(0, 1, 3, 2), (2, 3, 7, 6), (6, 7, 5, 4), (4, 5, 1, 0), (2, 6, 4, 0), (7, 3, 1, 5)])
_uv = me_cube_6569.uv_layers.new(name='UVMap')
_uv.uv.foreach_set('vector', [0.375, 0.0, 0.625, 0.0, 0.625, 0.25, 0.375, 0.25, 0.375, 0.25, 0.625, 0.25, 0.625, 0.5, 0.375, 0.5, 0.375, 0.5, 0.625, 0.5, 0.625, 0.75, 0.375, 0.75, 0.375, 0.75, 0.625, 0.75, 0.625, 1.0, 0.375, 1.0, 0.125, 0.5, 0.375, 0.5, 0.375, 0.75, 0.125, 0.75, 0.625, 0.5, 0.875, 0.5, 0.875, 0.75, 0.625, 0.75])
me_cube_6569.update()
me_cube_6570 = bpy.data.meshes.new('Cube.6570')
me_cube_6570.from_pydata([(-0.1111, -0.1111, -0.1111), (-0.1111, -0.1111, 0.1111), (-0.1111, 0.1111, -0.1111), (-0.1111, 0.1111, 0.1111), (0.1111, -0.1111, -0.1111), (0.1111, -0.1111, 0.1111), (0.1111, 0.1111, -0.1111), (0.1111, 0.1111, 0.1111)], [], [(0, 1, 3, 2), (2, 3, 7, 6), (6, 7, 5, 4), (4, 5, 1, 0), (2, 6, 4, 0), (7, 3, 1, 5)])
_uv = me_cube_6570.uv_layers.new(name='UVMap')
_uv.uv.foreach_set('vector', [0.375, 0.0, 0.625, 0.0, 0.625, 0.25, 0.375, 0.25, 0.375, 0.25, 0.625, 0.25, 0.625, 0.5, 0.375, 0.5, 0.375, 0.5, 0.625, 0.5, 0.625, 0.75, 0.375, 0.75, 0.375, 0.75, 0.625, 0.75, 0.625, 1.0, 0.375, 1.0, 0.125, 0.5, 0.375, 0.5, 0.375, 0.75, 0.125, 0.75, 0.625, 0.5, 0.875, 0.5, 0.875, 0.75, 0.625, 0.75])
me_cube_6570.update()
me_cube_6571 = bpy.data.meshes.new('Cube.6571')
me_cube_6571.from_pydata([(-0.3333, -0.3333, -0.3333), (-0.3333, -0.3333, 0.3333), (-0.3333, 0.3333, -0.3333), (-0.3333, 0.3333, 0.3333), (0.3333, -0.3333, -0.3333), (0.3333, -0.3333, 0.3333), (0.3333, 0.3333, -0.3333), (0.3333, 0.3333, 0.3333)], [], [(0, 1, 3, 2), (2, 3, 7, 6), (6, 7, 5, 4), (4, 5, 1, 0), (2, 6, 4, 0), (7, 3, 1, 5)])
_uv = me_cube_6571.uv_layers.new(name='UVMap')
_uv.uv.foreach_set('vector', [0.375, 0.0, 0.625, 0.0, 0.625, 0.25, 0.375, 0.25, 0.375, 0.25, 0.625, 0.25, 0.625, 0.5, 0.375, 0.5, 0.375, 0.5, 0.625, 0.5, 0.625, 0.75, 0.375, 0.75, 0.375, 0.75, 0.625, 0.75, 0.625, 1.0, 0.375, 1.0, 0.125, 0.5, 0.375, 0.5, 0.375, 0.75, 0.125, 0.75, 0.625, 0.5, 0.875, 0.5, 0.875, 0.75, 0.625, 0.75])
me_cube_6571.update()
me_cube_6572 = bpy.data.meshes.new('Cube.6572')
me_cube_6572.from_pydata([(-0.1111, -0.1111, -0.1111), (-0.1111, -0.1111, 0.1111), (-0.1111, 0.1111, -0.1111), (-0.1111, 0.1111, 0.1111), (0.1111, -0.1111, -0.1111), (0.1111, -0.1111, 0.1111), (0.1111, 0.1111, -0.1111), (0.1111, 0.1111, 0.1111)], [], [(0, 1, 3, 2), (2, 3, 7, 6), (6, 7, 5, 4), (4, 5, 1, 0), (2, 6, 4, 0), (7, 3, 1, 5)])
_uv = me_cube_6572.uv_layers.new(name='UVMap')
_uv.uv.foreach_set('vector', [0.375, 0.0, 0.625, 0.0, 0.625, 0.25, 0.375, 0.25, 0.375, 0.25, 0.625, 0.25, 0.625, 0.5, 0.375, 0.5, 0.375, 0.5, 0.625, 0.5, 0.625, 0.75, 0.375, 0.75, 0.375, 0.75, 0.625, 0.75, 0.625, 1.0, 0.375, 1.0, 0.125, 0.5, 0.375, 0.5, 0.375, 0.75, 0.125, 0.75, 0.625, 0.5, 0.875, 0.5, 0.875, 0.75, 0.625, 0.75])
me_cube_6572.update()
me_cube_6573 = bpy.data.meshes.new('Cube.6573')
me_cube_6573.from_pydata([(-0.1111, -0.1111, -0.1111), (-0.1111, -0.1111, 0.1111), (-0.1111, 0.1111, -0.1111), (-0.1111, 0.1111, 0.1111), (0.1111, -0.1111, -0.1111), (0.1111, -0.1111, 0.1111), (0.1111, 0.1111, -0.1111), (0.1111, 0.1111, 0.1111)], [], [(0, 1, 3, 2), (2, 3, 7, 6), (6, 7, 5, 4), (4, 5, 1, 0), (2, 6, 4, 0), (7, 3, 1, 5)])
_uv = me_cube_6573.uv_layers.new(name='UVMap')
_uv.uv.foreach_set('vector', [0.375, 0.0, 0.625, 0.0, 0.625, 0.25, 0.375, 0.25, 0.375, 0.25, 0.625, 0.25, 0.625, 0.5, 0.375, 0.5, 0.375, 0.5, 0.625, 0.5, 0.625, 0.75, 0.375, 0.75, 0.375, 0.75, 0.625, 0.75, 0.625, 1.0, 0.375, 1.0, 0.125, 0.5, 0.375, 0.5, 0.375, 0.75, 0.125, 0.75, 0.625, 0.5, 0.875, 0.5, 0.875, 0.75, 0.625, 0.75])
me_cube_6573.update()
me_cube_6574 = bpy.data.meshes.new('Cube.6574')
me_cube_6574.from_pydata([(-0.1111, -0.1111, -0.1111), (-0.1111, -0.1111, 0.1111), (-0.1111, 0.1111, -0.1111), (-0.1111, 0.1111, 0.1111), (0.1111, -0.1111, -0.1111), (0.1111, -0.1111, 0.1111), (0.1111, 0.1111, -0.1111), (0.1111, 0.1111, 0.1111)], [], [(0, 1, 3, 2), (2, 3, 7, 6), (6, 7, 5, 4), (4, 5, 1, 0), (2, 6, 4, 0), (7, 3, 1, 5)])
_uv = me_cube_6574.uv_layers.new(name='UVMap')
_uv.uv.foreach_set('vector', [0.375, 0.0, 0.625, 0.0, 0.625, 0.25, 0.375, 0.25, 0.375, 0.25, 0.625, 0.25, 0.625, 0.5, 0.375, 0.5, 0.375, 0.5, 0.625, 0.5, 0.625, 0.75, 0.375, 0.75, 0.375, 0.75, 0.625, 0.75, 0.625, 1.0, 0.375, 1.0, 0.125, 0.5, 0.375, 0.5, 0.375, 0.75, 0.125, 0.75, 0.625, 0.5, 0.875, 0.5, 0.875, 0.75, 0.625, 0.75])
me_cube_6574.update()
me_cube_6575 = bpy.data.meshes.new('Cube.6575')
me_cube_6575.from_pydata([(-0.1111, -0.1111, -0.1111), (-0.1111, -0.1111, 0.1111), (-0.1111, 0.1111, -0.1111), (-0.1111, 0.1111, 0.1111), (0.1111, -0.1111, -0.1111), (0.1111, -0.1111, 0.1111), (0.1111, 0.1111, -0.1111), (0.1111, 0.1111, 0.1111)], [], [(0, 1, 3, 2), (2, 3, 7, 6), (6, 7, 5, 4), (4, 5, 1, 0), (2, 6, 4, 0), (7, 3, 1, 5)])
_uv = me_cube_6575.uv_layers.new(name='UVMap')
_uv.uv.foreach_set('vector', [0.375, 0.0, 0.625, 0.0, 0.625, 0.25, 0.375, 0.25, 0.375, 0.25, 0.625, 0.25, 0.625, 0.5, 0.375, 0.5, 0.375, 0.5, 0.625, 0.5, 0.625, 0.75, 0.375, 0.75, 0.375, 0.75, 0.625, 0.75, 0.625, 1.0, 0.375, 1.0, 0.125, 0.5, 0.375, 0.5, 0.375, 0.75, 0.125, 0.75, 0.625, 0.5, 0.875, 0.5, 0.875, 0.75, 0.625, 0.75])
me_cube_6575.update()
me_cube_6576 = bpy.data.meshes.new('Cube.6576')
me_cube_6576.from_pydata([(-0.1111, -0.1111, -0.1111), (-0.1111, -0.1111, 0.1111), (-0.1111, 0.1111, -0.1111), (-0.1111, 0.1111, 0.1111), (0.1111, -0.1111, -0.1111), (0.1111, -0.1111, 0.1111), (0.1111, 0.1111, -0.1111), (0.1111, 0.1111, 0.1111)], [], [(0, 1, 3, 2), (2, 3, 7, 6), (6, 7, 5, 4), (4, 5, 1, 0), (2, 6, 4, 0), (7, 3, 1, 5)])
_uv = me_cube_6576.uv_layers.new(name='UVMap')
_uv.uv.foreach_set('vector', [0.375, 0.0, 0.625, 0.0, 0.625, 0.25, 0.375, 0.25, 0.375, 0.25, 0.625, 0.25, 0.625, 0.5, 0.375, 0.5, 0.375, 0.5, 0.625, 0.5, 0.625, 0.75, 0.375, 0.75, 0.375, 0.75, 0.625, 0.75, 0.625, 1.0, 0.375, 1.0, 0.125, 0.5, 0.375, 0.5, 0.375, 0.75, 0.125, 0.75, 0.625, 0.5, 0.875, 0.5, 0.875, 0.75, 0.625, 0.75])
me_cube_6576.update()
me_cube_6577 = bpy.data.meshes.new('Cube.6577')
me_cube_6577.from_pydata([(-0.1111, -0.1111, -0.1111), (-0.1111, -0.1111, 0.1111), (-0.1111, 0.1111, -0.1111), (-0.1111, 0.1111, 0.1111), (0.1111, -0.1111, -0.1111), (0.1111, -0.1111, 0.1111), (0.1111, 0.1111, -0.1111), (0.1111, 0.1111, 0.1111)], [], [(0, 1, 3, 2), (2, 3, 7, 6), (6, 7, 5, 4), (4, 5, 1, 0), (2, 6, 4, 0), (7, 3, 1, 5)])
_uv = me_cube_6577.uv_layers.new(name='UVMap')
_uv.uv.foreach_set('vector', [0.375, 0.0, 0.625, 0.0, 0.625, 0.25, 0.375, 0.25, 0.375, 0.25, 0.625, 0.25, 0.625, 0.5, 0.375, 0.5, 0.375, 0.5, 0.625, 0.5, 0.625, 0.75, 0.375, 0.75, 0.375, 0.75, 0.625, 0.75, 0.625, 1.0, 0.375, 1.0, 0.125, 0.5, 0.375, 0.5, 0.375, 0.75, 0.125, 0.75, 0.625, 0.5, 0.875, 0.5, 0.875, 0.75, 0.625, 0.75])
me_cube_6577.update()

# ---- objects
ob_cube = bpy.data.objects.new('Cube', me_cube_6535)
ob_cube_001 = bpy.data.objects.new('Cube.001', me_cube_6536)
ob_cube_002 = bpy.data.objects.new('Cube.002', me_cube_6537)
ob_cube_003 = bpy.data.objects.new('Cube.003', me_cube_6538)
ob_cube_004 = bpy.data.objects.new('Cube.004', me_cube_6539)
ob_cube_005 = bpy.data.objects.new('Cube.005', me_cube_6540)
ob_cube_006 = bpy.data.objects.new('Cube.006', me_cube_6541)
ob_cube_007 = bpy.data.objects.new('Cube.007', me_cube_6542)
ob_cube_008 = bpy.data.objects.new('Cube.008', me_cube_6543)
ob_cube_009 = bpy.data.objects.new('Cube.009', me_cube_6544)
ob_cube_010 = bpy.data.objects.new('Cube.010', me_cube_6545)
ob_cube_011 = bpy.data.objects.new('Cube.011', me_cube_6546)
ob_cube_012 = bpy.data.objects.new('Cube.012', me_cube_6547)
ob_cube_013 = bpy.data.objects.new('Cube.013', me_cube_6548)
ob_cube_014 = bpy.data.objects.new('Cube.014', me_cube_6549)
ob_cube_015 = bpy.data.objects.new('Cube.015', me_cube_6550)
ob_cube_016 = bpy.data.objects.new('Cube.016', me_cube_6551)
ob_cube_017 = bpy.data.objects.new('Cube.017', me_cube_6552)
ob_cube_018 = bpy.data.objects.new('Cube.018', me_cube_6553)
ob_cube_019 = bpy.data.objects.new('Cube.019', me_cube_6554)
ob_cube_020 = bpy.data.objects.new('Cube.020', me_cube_6555)
ob_cube_021 = bpy.data.objects.new('Cube.021', me_cube_6556)
ob_cube_022 = bpy.data.objects.new('Cube.022', me_cube_6557)
ob_cube_023 = bpy.data.objects.new('Cube.023', me_cube_6558)
ob_cube_024 = bpy.data.objects.new('Cube.024', me_cube_6559)
ob_cube_025 = bpy.data.objects.new('Cube.025', me_cube_6560)
ob_cube_026 = bpy.data.objects.new('Cube.026', me_cube_6561)
ob_cube_027 = bpy.data.objects.new('Cube.027', me_cube_6562)
ob_cube_028 = bpy.data.objects.new('Cube.028', me_cube_6563)
ob_cube_029 = bpy.data.objects.new('Cube.029', me_cube_6564)
ob_cube_030 = bpy.data.objects.new('Cube.030', me_cube_6565)
ob_cube_031 = bpy.data.objects.new('Cube.031', me_cube_6566)
ob_cube_032 = bpy.data.objects.new('Cube.032', me_cube_6567)
ob_cube_033 = bpy.data.objects.new('Cube.033', me_cube_6568)
ob_cube_034 = bpy.data.objects.new('Cube.034', me_cube_6569)
ob_cube_035 = bpy.data.objects.new('Cube.035', me_cube_6570)
ob_cube_036 = bpy.data.objects.new('Cube.036', me_cube_6571)
ob_cube_037 = bpy.data.objects.new('Cube.037', me_cube_6572)
ob_cube_038 = bpy.data.objects.new('Cube.038', me_cube_6573)
ob_cube_039 = bpy.data.objects.new('Cube.039', me_cube_6574)
ob_cube_040 = bpy.data.objects.new('Cube.040', me_cube_6575)
ob_cube_041 = bpy.data.objects.new('Cube.041', me_cube_6576)
ob_cube_042 = bpy.data.objects.new('Cube.042', me_cube_6577)

# ---- transforms, parenting, visibility, modifiers, constraints
ob_cube.location = (0.0, 0.0, 0.0)
ob_cube.rotation_euler = (0.0, -0.0, -0.7854)
ob_cube_001.location = (4.0, 0.0, 0.0)
ob_cube_001.rotation_euler = (0.0, -0.0, -0.7854)
ob_cube_002.location = (5.333, 0.0, 0.0)
ob_cube_002.rotation_euler = (0.0, -0.0, -0.7854)
ob_cube_003.location = (4.667, 1.155, 0.0)
ob_cube_003.rotation_euler = (0.0, -0.0, -0.7854)
ob_cube_004.location = (3.333, 1.155, 0.0)
ob_cube_004.rotation_euler = (0.0, -0.0, -0.7854)
ob_cube_005.location = (2.667, 1.633e-16, 0.0)
ob_cube_005.rotation_euler = (0.0, -0.0, -0.7854)
ob_cube_006.location = (3.333, -1.155, 0.0)
ob_cube_006.rotation_euler = (0.0, -0.0, -0.7854)
ob_cube_007.location = (4.667, -1.155, 0.0)
ob_cube_007.rotation_euler = (0.0, -0.0, -0.7854)
ob_cube_008.location = (2.0, 3.464, 0.0)
ob_cube_008.rotation_euler = (0.0, -0.0, -0.7854)
ob_cube_009.location = (3.333, 3.464, 0.0)
ob_cube_009.rotation_euler = (0.0, -0.0, -0.7854)
ob_cube_010.location = (2.667, 4.619, 0.0)
ob_cube_010.rotation_euler = (0.0, -0.0, -0.7854)
ob_cube_011.location = (1.333, 4.619, 0.0)
ob_cube_011.rotation_euler = (0.0, -0.0, -0.7854)
ob_cube_012.location = (0.6667, 3.464, 0.0)
ob_cube_012.rotation_euler = (0.0, -0.0, -0.7854)
ob_cube_013.location = (1.333, 2.309, 0.0)
ob_cube_013.rotation_euler = (0.0, -0.0, -0.7854)
ob_cube_014.location = (2.667, 2.309, 0.0)
ob_cube_014.rotation_euler = (0.0, -0.0, -0.7854)
ob_cube_015.location = (-2.0, 3.464, 0.0)
ob_cube_015.rotation_euler = (0.0, -0.0, -0.7854)
ob_cube_016.location = (-0.6667, 3.464, 0.0)
ob_cube_016.rotation_euler = (0.0, -0.0, -0.7854)
ob_cube_017.location = (-1.333, 4.619, 0.0)
ob_cube_017.rotation_euler = (0.0, -0.0, -0.7854)
ob_cube_018.location = (-2.667, 4.619, 0.0)
ob_cube_018.rotation_euler = (0.0, -0.0, -0.7854)
ob_cube_019.location = (-3.333, 3.464, 0.0)
ob_cube_019.rotation_euler = (0.0, -0.0, -0.7854)
ob_cube_020.location = (-2.667, 2.309, 0.0)
ob_cube_020.rotation_euler = (0.0, -0.0, -0.7854)
ob_cube_021.location = (-1.333, 2.309, 0.0)
ob_cube_021.rotation_euler = (0.0, -0.0, -0.7854)
ob_cube_022.location = (-4.0, 4.899e-16, 0.0)
ob_cube_022.rotation_euler = (0.0, -0.0, -0.7854)
ob_cube_023.location = (-2.667, 4.899e-16, 0.0)
ob_cube_023.rotation_euler = (0.0, -0.0, -0.7854)
ob_cube_024.location = (-3.333, 1.155, 0.0)
ob_cube_024.rotation_euler = (0.0, -0.0, -0.7854)
ob_cube_025.location = (-4.667, 1.155, 0.0)
ob_cube_025.rotation_euler = (0.0, -0.0, -0.7854)
ob_cube_026.location = (-5.333, 6.531e-16, 0.0)
ob_cube_026.rotation_euler = (0.0, -0.0, -0.7854)
ob_cube_027.location = (-4.667, -1.155, 0.0)
ob_cube_027.rotation_euler = (0.0, -0.0, -0.7854)
ob_cube_028.location = (-3.333, -1.155, 0.0)
ob_cube_028.rotation_euler = (0.0, -0.0, -0.7854)
ob_cube_029.location = (-2.0, -3.464, 0.0)
ob_cube_029.rotation_euler = (0.0, -0.0, -0.7854)
ob_cube_030.location = (-0.6667, -3.464, 0.0)
ob_cube_030.rotation_euler = (0.0, -0.0, -0.7854)
ob_cube_031.location = (-1.333, -2.309, 0.0)
ob_cube_031.rotation_euler = (0.0, -0.0, -0.7854)
ob_cube_032.location = (-2.667, -2.309, 0.0)
ob_cube_032.rotation_euler = (0.0, -0.0, -0.7854)
ob_cube_033.location = (-3.333, -3.464, 0.0)
ob_cube_033.rotation_euler = (0.0, -0.0, -0.7854)
ob_cube_034.location = (-2.667, -4.619, 0.0)
ob_cube_034.rotation_euler = (0.0, -0.0, -0.7854)
ob_cube_035.location = (-1.333, -4.619, 0.0)
ob_cube_035.rotation_euler = (0.0, -0.0, -0.7854)
ob_cube_036.location = (2.0, -3.464, 0.0)
ob_cube_036.rotation_euler = (0.0, -0.0, -0.7854)
ob_cube_037.location = (3.333, -3.464, 0.0)
ob_cube_037.rotation_euler = (0.0, -0.0, -0.7854)
ob_cube_038.location = (2.667, -2.309, 0.0)
ob_cube_038.rotation_euler = (0.0, -0.0, -0.7854)
ob_cube_039.location = (1.333, -2.309, 0.0)
ob_cube_039.rotation_euler = (0.0, -0.0, -0.7854)
ob_cube_040.location = (0.6667, -3.464, 0.0)
ob_cube_040.rotation_euler = (0.0, -0.0, -0.7854)
ob_cube_041.location = (1.333, -4.619, 0.0)
ob_cube_041.rotation_euler = (0.0, -0.0, -0.7854)
ob_cube_042.location = (2.667, -4.619, 0.0)
ob_cube_042.rotation_euler = (0.0, -0.0, -0.7854)

# ---- collection membership
scene.collection.objects.link(ob_cube)
scene.collection.objects.link(ob_cube_001)
scene.collection.objects.link(ob_cube_002)
scene.collection.objects.link(ob_cube_003)
scene.collection.objects.link(ob_cube_004)
scene.collection.objects.link(ob_cube_005)
scene.collection.objects.link(ob_cube_006)
scene.collection.objects.link(ob_cube_007)
scene.collection.objects.link(ob_cube_008)
scene.collection.objects.link(ob_cube_009)
scene.collection.objects.link(ob_cube_010)
scene.collection.objects.link(ob_cube_011)
scene.collection.objects.link(ob_cube_012)
scene.collection.objects.link(ob_cube_013)
scene.collection.objects.link(ob_cube_014)
scene.collection.objects.link(ob_cube_015)
scene.collection.objects.link(ob_cube_016)
scene.collection.objects.link(ob_cube_017)
scene.collection.objects.link(ob_cube_018)
scene.collection.objects.link(ob_cube_019)
scene.collection.objects.link(ob_cube_020)
scene.collection.objects.link(ob_cube_021)
scene.collection.objects.link(ob_cube_022)
scene.collection.objects.link(ob_cube_023)
scene.collection.objects.link(ob_cube_024)
scene.collection.objects.link(ob_cube_025)
scene.collection.objects.link(ob_cube_026)
scene.collection.objects.link(ob_cube_027)
scene.collection.objects.link(ob_cube_028)
scene.collection.objects.link(ob_cube_029)
scene.collection.objects.link(ob_cube_030)
scene.collection.objects.link(ob_cube_031)
scene.collection.objects.link(ob_cube_032)
scene.collection.objects.link(ob_cube_033)
scene.collection.objects.link(ob_cube_034)
scene.collection.objects.link(ob_cube_035)
scene.collection.objects.link(ob_cube_036)
scene.collection.objects.link(ob_cube_037)
scene.collection.objects.link(ob_cube_038)
scene.collection.objects.link(ob_cube_039)
scene.collection.objects.link(ob_cube_040)
scene.collection.objects.link(ob_cube_041)
scene.collection.objects.link(ob_cube_042)

# ---- scene / render settings (as saved in the file)
scene.frame_start = 1; scene.frame_end = 100; scene.frame_set(1)
scene.render.engine = 'BLENDER_EEVEE_NEXT'
scene.cycles.sampling_pattern = 'TABULATED_SOBOL'
scene.view_settings.view_transform = 'Filmic'
bpy.context.view_layer.update()

# ---- added for rendering (the .blend has no active camera and no usable light): camera, sun
cam_auto = bpy.data.cameras.new('AutoCamera')
cam_auto.lens = 50.0
cam_auto.sensor_width = 36.0
cam_auto.clip_end = 1000.0
ob_auto_camera = bpy.data.objects.new('AutoCamera', cam_auto)
scene.collection.objects.link(ob_auto_camera)
ob_auto_camera.location = (13.5923, -16.3107, 10.8738)
ob_auto_camera.rotation_euler = (1.09748, -7.21219e-08, 0.694738)
scene.camera = ob_auto_camera
light_auto_sun = bpy.data.lights.new('AutoSun', 'SUN')
light_auto_sun.energy = 3.0
light_auto_sun.angle = 0.0523599
ob_auto_sun = bpy.data.objects.new('AutoSun', light_auto_sun)
scene.collection.objects.link(ob_auto_sun)
ob_auto_sun.rotation_euler = (0.872665, 0.174533, 0.523599)
bpy.context.view_layer.update()
